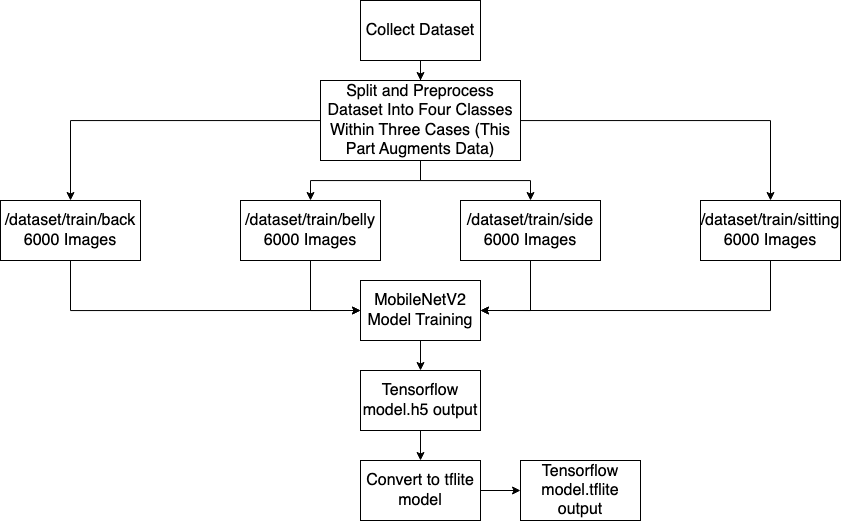

The diagram above was exported from draw.io. Its source (the exported page's mxGraphModel, read from the mxfile embedded in the PNG):
<mxGraphModel dx="2442" dy="951" grid="1" gridSize="10" guides="1" tooltips="1" connect="1" arrows="1" fold="1" page="1" pageScale="1" pageWidth="850" pageHeight="1100" math="0" shadow="0">
  <root>
    <mxCell id="0" />
    <mxCell id="1" parent="0" />
    <mxCell id="2" value="" style="edgeStyle=orthogonalEdgeStyle;rounded=0;orthogonalLoop=1;jettySize=auto;html=1;" edge="1" source="3" target="8" parent="1">
      <mxGeometry relative="1" as="geometry" />
    </mxCell>
    <mxCell id="3" value="Collect Dataset" style="rounded=0;whiteSpace=wrap;html=1;fontSize=16;" vertex="1" parent="1">
      <mxGeometry x="360" y="1220" width="120" height="60" as="geometry" />
    </mxCell>
    <mxCell id="4" style="edgeStyle=orthogonalEdgeStyle;rounded=0;orthogonalLoop=1;jettySize=auto;html=1;entryX=0.5;entryY=0;entryDx=0;entryDy=0;" edge="1" source="8" target="10" parent="1">
      <mxGeometry relative="1" as="geometry" />
    </mxCell>
    <mxCell id="5" style="edgeStyle=orthogonalEdgeStyle;rounded=0;orthogonalLoop=1;jettySize=auto;html=1;entryX=0.5;entryY=0;entryDx=0;entryDy=0;" edge="1" source="8" target="12" parent="1">
      <mxGeometry relative="1" as="geometry" />
    </mxCell>
    <mxCell id="6" style="edgeStyle=orthogonalEdgeStyle;rounded=0;orthogonalLoop=1;jettySize=auto;html=1;entryX=0.5;entryY=0;entryDx=0;entryDy=0;" edge="1" source="8" target="14" parent="1">
      <mxGeometry relative="1" as="geometry" />
    </mxCell>
    <mxCell id="7" style="edgeStyle=orthogonalEdgeStyle;rounded=0;orthogonalLoop=1;jettySize=auto;html=1;entryX=0.5;entryY=0;entryDx=0;entryDy=0;" edge="1" source="8" target="16" parent="1">
      <mxGeometry relative="1" as="geometry" />
    </mxCell>
    <mxCell id="8" value="Split and Preprocess Dataset Into Four Classes Within Three Cases (This Part Augments Data)" style="rounded=0;whiteSpace=wrap;html=1;fontSize=16;" vertex="1" parent="1">
      <mxGeometry x="320" y="1300" width="200" height="80" as="geometry" />
    </mxCell>
    <mxCell id="9" style="edgeStyle=orthogonalEdgeStyle;rounded=0;orthogonalLoop=1;jettySize=auto;html=1;entryX=0;entryY=0.5;entryDx=0;entryDy=0;" edge="1" source="10" target="18" parent="1">
      <mxGeometry relative="1" as="geometry" />
    </mxCell>
    <mxCell id="10" value="/dataset/train/belly&lt;br&gt;6000 Images" style="rounded=0;whiteSpace=wrap;html=1;fontSize=16;" vertex="1" parent="1">
      <mxGeometry x="240" y="1420" width="140" height="60" as="geometry" />
    </mxCell>
    <mxCell id="11" style="edgeStyle=orthogonalEdgeStyle;rounded=0;orthogonalLoop=1;jettySize=auto;html=1;entryX=1;entryY=0.5;entryDx=0;entryDy=0;" edge="1" source="12" target="18" parent="1">
      <mxGeometry relative="1" as="geometry" />
    </mxCell>
    <mxCell id="12" value="/dataset/train/side&lt;br&gt;6000 Images" style="rounded=0;whiteSpace=wrap;html=1;fontSize=16;" vertex="1" parent="1">
      <mxGeometry x="460" y="1420" width="140" height="60" as="geometry" />
    </mxCell>
    <mxCell id="13" style="edgeStyle=orthogonalEdgeStyle;rounded=0;orthogonalLoop=1;jettySize=auto;html=1;entryX=1;entryY=0.5;entryDx=0;entryDy=0;" edge="1" source="14" target="18" parent="1">
      <mxGeometry relative="1" as="geometry">
        <Array as="points">
          <mxPoint x="770" y="1530" />
        </Array>
      </mxGeometry>
    </mxCell>
    <mxCell id="14" value="/dataset/train/sitting&lt;br&gt;6000 Images" style="rounded=0;whiteSpace=wrap;html=1;fontSize=16;" vertex="1" parent="1">
      <mxGeometry x="700" y="1420" width="140" height="60" as="geometry" />
    </mxCell>
    <mxCell id="15" style="edgeStyle=orthogonalEdgeStyle;rounded=0;orthogonalLoop=1;jettySize=auto;html=1;entryX=0;entryY=0.5;entryDx=0;entryDy=0;" edge="1" source="16" target="18" parent="1">
      <mxGeometry relative="1" as="geometry">
        <Array as="points">
          <mxPoint x="70" y="1530" />
        </Array>
      </mxGeometry>
    </mxCell>
    <mxCell id="16" value="/dataset/train/back&lt;br&gt;6000 Images" style="rounded=0;whiteSpace=wrap;html=1;fontSize=16;" vertex="1" parent="1">
      <mxGeometry y="1420" width="140" height="60" as="geometry" />
    </mxCell>
    <mxCell id="17" value="" style="edgeStyle=orthogonalEdgeStyle;rounded=0;orthogonalLoop=1;jettySize=auto;html=1;" edge="1" source="18" target="19" parent="1">
      <mxGeometry relative="1" as="geometry" />
    </mxCell>
    <mxCell id="18" value="MobileNetV2 Model Training" style="rounded=0;whiteSpace=wrap;html=1;fontSize=16;" vertex="1" parent="1">
      <mxGeometry x="360" y="1500" width="120" height="60" as="geometry" />
    </mxCell>
    <mxCell id="19" value="Tensorflow model.h5 output" style="rounded=0;whiteSpace=wrap;html=1;fontSize=16;" vertex="1" parent="1">
      <mxGeometry x="360" y="1590" width="120" height="60" as="geometry" />
    </mxCell>
    <mxCell id="20" value="Convert to tflite model" style="rounded=0;whiteSpace=wrap;html=1;fontSize=16;" vertex="1" parent="1">
      <mxGeometry x="360" y="1680" width="120" height="60" as="geometry" />
    </mxCell>
    <mxCell id="21" value="" style="edgeStyle=orthogonalEdgeStyle;rounded=0;orthogonalLoop=1;jettySize=auto;html=1;fontSize=16;" edge="1" source="19" target="20" parent="1">
      <mxGeometry relative="1" as="geometry" />
    </mxCell>
    <mxCell id="22" value="Tensorflow model.tflite output" style="rounded=0;whiteSpace=wrap;html=1;fontSize=16;" vertex="1" parent="1">
      <mxGeometry x="520" y="1680" width="120" height="60" as="geometry" />
    </mxCell>
    <mxCell id="23" value="" style="edgeStyle=orthogonalEdgeStyle;rounded=0;orthogonalLoop=1;jettySize=auto;html=1;fontSize=16;" edge="1" source="20" target="22" parent="1">
      <mxGeometry relative="1" as="geometry" />
    </mxCell>
  </root>
</mxGraphModel>